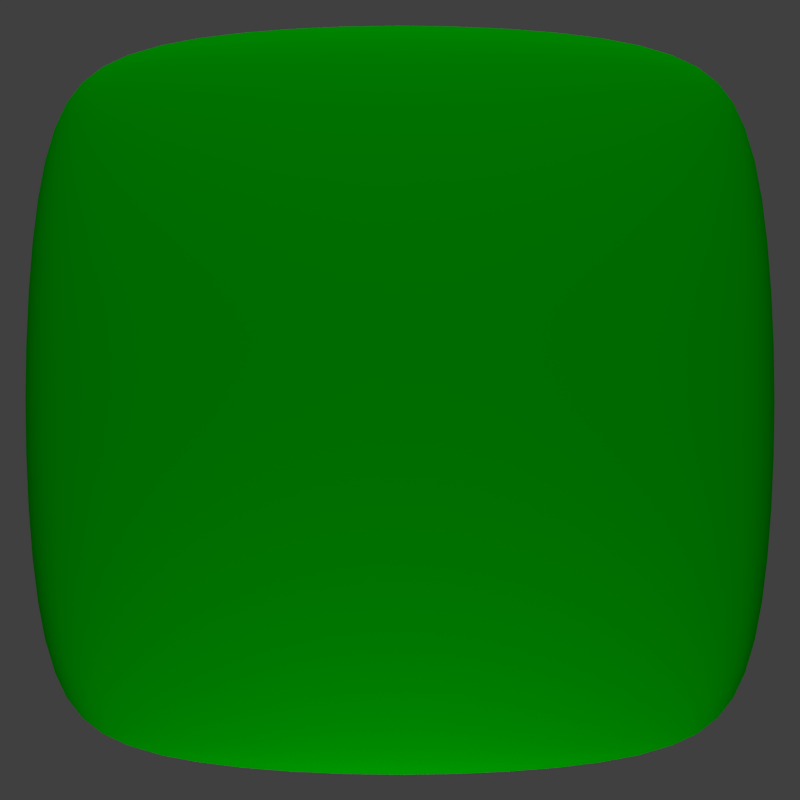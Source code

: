# Source: buttons.blend  (saved by Blender 2.64.0; exported with 4.5.12 LTS)
import bpy
from mathutils import Matrix  # noqa: F401  (used for matrix-valued properties, if any)

bpy.ops.wm.read_factory_settings(use_empty=True)
scene = bpy.context.scene
scene.name = 'Scene'

# ---- collections
col_collection_1 = bpy.data.collections.new('Collection 1'); scene.collection.children.link(col_collection_1)
col_collection_2 = bpy.data.collections.new('Collection 2'); scene.collection.children.link(col_collection_2)
col_collection_11 = bpy.data.collections.new('Collection 11'); scene.collection.children.link(col_collection_11)
col_collection_11.hide_render = True
col_collection_11.hide_viewport = True
col_collection_12 = bpy.data.collections.new('Collection 12'); scene.collection.children.link(col_collection_12)

# ---- materials (node trees are filled in below, after node groups)
mat_green = bpy.data.materials.new('Green')
mat_green.alpha_threshold = 0.0
mat_green.use_transparent_shadow = False
mat_green.diffuse_color = (0.0, 1.0, 0.0, 1.0)
mat_green.roughness = 0.5
mat_green.specular_intensity = 1.0
mat_green.line_color = (0.0, 0.0, 0.0, 1.0)

# ---- material node trees

# ---- world
world_world = bpy.data.worlds.new('World'); scene.world = world_world
world_world.color = (0.05088, 0.05088, 0.05088)
world_world.use_sun_shadow = False
world_world.sun_shadow_jitter_overblur = 0.0
world_world.cycles.sampling_method = 'MANUAL'
world_world.cycles.sample_map_resolution = 256

# ---- cameras
cam_camera = bpy.data.cameras.new('Camera')
cam_camera.clip_end = 100.0
cam_camera.lens = 35.0
cam_camera.sensor_width = 32.0
cam_camera.sensor_height = 18.0
cam_camera.ortho_scale = 7.314
cam_camera.dof.focus_distance = 0.0
cam_camera.dof.aperture_fstop = 128.0

# ---- lights
light_lamp = bpy.data.lights.new('Lamp', 'POINT')
light_lamp.transmission_factor = 0.0
light_lamp.cutoff_distance = 30.0
light_lamp.energy = 100.0
light_lamp.shadow_buffer_clip_start = 1.001
light_lamp.shadow_soft_size = 1.0
light_lamp.shadow_maximum_resolution = 0.006
light_lamp.use_absolute_resolution = True
light_lamp.cycles.use_multiple_importance_sampling = False
light_lamp_red = bpy.data.lights.new('lamp.red', 'POINT')
light_lamp_red.color = (1.0, 0.0, 0.0)
light_lamp_red.transmission_factor = 0.0
light_lamp_red.cutoff_distance = 30.0
light_lamp_red.energy = 25.0
light_lamp_red.shadow_buffer_clip_start = 1.001
light_lamp_red.shadow_soft_size = 1.0
light_lamp_red.shadow_maximum_resolution = 0.006
light_lamp_red.use_absolute_resolution = True
light_lamp_red.cycles.use_multiple_importance_sampling = False
light_lamp_green = bpy.data.lights.new('lamp.green', 'POINT')
light_lamp_green.color = (0.0, 1.0, 0.0)
light_lamp_green.transmission_factor = 0.0
light_lamp_green.cutoff_distance = 30.0
light_lamp_green.energy = 25.0
light_lamp_green.shadow_buffer_clip_start = 1.001
light_lamp_green.shadow_soft_size = 1.0
light_lamp_green.shadow_maximum_resolution = 0.006
light_lamp_green.use_absolute_resolution = True
light_lamp_green.cycles.use_multiple_importance_sampling = False

# ---- meshes
me_cube = bpy.data.meshes.new('Cube')
me_cube.from_pydata([(0.7024, 0.7024, -1.0), (0.7024, -0.7024, -1.0), (-0.7024, -0.7024, -1.0), (-0.7024, 0.7024, -1.0), (0.7024, 1.0, 0.7024), (0.7024, 1.0, -0.7024), (-0.7024, 1.0, -0.7024), (-0.7024, 1.0, 0.7024), (1.0, 0.7024, -0.7024), (1.0, 0.7024, 0.7024), (1.0, -0.7024, 0.7024), (1.0, -0.7024, -0.7024), (0.7024, -1.0, -0.7024), (0.7024, -1.0, 0.7024), (-0.7024, -1.0, 0.7024), (-0.7024, -1.0, -0.7024), (-1.0, -0.7024, -0.7024), (-1.0, -0.7024, 0.7024), (-1.0, 0.7024, 0.7024), (-1.0, 0.7024, -0.7024), (0.7024, 0.7024, 1.0), (-0.7024, 0.7024, 1.0), (-0.7024, -0.7024, 1.0), (0.7024, -0.7024, 1.0)], [], [(0, 1, 2, 3), (4, 5, 6, 7), (8, 9, 10, 11), (12, 13, 14, 15), (16, 17, 18, 19), (20, 21, 22, 23), (8, 11, 1, 0), (12, 15, 2, 1), (16, 19, 3, 2), (6, 5, 0, 3), (9, 8, 5, 4), (19, 18, 7, 6), (21, 20, 4, 7), (20, 23, 10, 9), (13, 12, 11, 10), (23, 22, 14, 13), (17, 16, 15, 14), (22, 21, 18, 17), (5, 8, 0), (12, 1, 11), (16, 2, 15), (19, 6, 3), (20, 9, 4), (23, 13, 10), (22, 17, 14), (21, 7, 18)])
me_cube.polygons.foreach_set('use_smooth', [True] * 26)
me_cube.materials.append(mat_green)
me_cube.use_remesh_preserve_volume = False
me_cube.use_remesh_preserve_attributes = False
me_cube.use_mirror_vertex_groups = False
me_cube.update()

# ---- objects
ob_lamp = bpy.data.objects.new('Lamp', light_lamp)
ob_camera = bpy.data.objects.new('Camera', cam_camera)
ob_cube = bpy.data.objects.new('Cube', me_cube)
ob_lamp_001 = bpy.data.objects.new('Lamp.001', light_lamp_red)
ob_lamp_002 = bpy.data.objects.new('Lamp.002', light_lamp_green)

# ---- transforms, parenting, visibility, modifiers, constraints
ob_lamp.location = (-0.008879, -2.179, 3.904)
ob_lamp.rotation_euler = (0.6503, 0.05522, 1.866)
ob_lamp.lock_rotations_4d = False
ob_lamp.empty_display_type = 'ARROWS'
ob_lamp.color = (0.0, 0.0, 0.0, 0.0)
ob_lamp.lineart.crease_threshold = 0.0
ob_camera.location = (0.0, -2.314, 0.0)
ob_camera.rotation_euler = (1.571, 2.22e-16, 2.22e-16)
ob_camera.lock_rotations_4d = False
ob_camera.empty_display_type = 'ARROWS'
ob_camera.color = (0.0, 0.0, 0.0, 0.0)
ob_camera.display_type = 'WIRE'
ob_camera.lineart.crease_threshold = 0.0
ob_cube.location = (0.0, 0.0, 0.0)
ob_cube.scale = (1.0, 0.2, 1.0)
ob_cube.lock_rotations_4d = False
ob_cube.empty_display_type = 'ARROWS'
ob_cube.lineart.crease_threshold = 0.0
_m = ob_cube.modifiers.new('Subsurf', 'SUBSURF')
_m.uv_smooth = 'PRESERVE_CORNERS'
_m.render_levels = 3
ob_lamp_001.location = (-0.008879, -0.8569, -1.906)
ob_lamp_001.rotation_euler = (0.6503, 0.05522, 1.866)
ob_lamp_001.lock_rotations_4d = False
ob_lamp_001.empty_display_type = 'ARROWS'
ob_lamp_001.color = (0.0, 0.0, 0.0, 0.0)
ob_lamp_001.lineart.crease_threshold = 0.0
ob_lamp_002.location = (-0.008879, -0.8569, -1.906)
ob_lamp_002.rotation_euler = (0.6503, 0.05522, 1.866)
ob_lamp_002.lock_rotations_4d = False
ob_lamp_002.empty_display_type = 'ARROWS'
ob_lamp_002.color = (0.0, 0.0, 0.0, 0.0)
ob_lamp_002.lineart.crease_threshold = 0.0

# ---- collection membership
col_collection_1.objects.link(ob_lamp)
col_collection_1.objects.link(ob_camera)
col_collection_2.objects.link(ob_cube)
col_collection_11.objects.link(ob_lamp_001)
col_collection_12.objects.link(ob_lamp_002)

# ---- scene / render settings (as saved in the file)
scene.camera = ob_camera
scene.frame_start = 2; scene.frame_end = 2; scene.frame_set(1)
scene.render.engine = 'BLENDER_EEVEE_NEXT'
scene.render.image_settings.compression = 90
scene.render.resolution_x = 15
scene.render.resolution_y = 15
scene.render.fps = 30
scene.render.dither_intensity = 0.0
scene.render.bake_margin = 2
scene.render.bake_bias = 0.0
scene.cycles.use_denoising = False
scene.cycles.samples = 10
scene.cycles.sampling_pattern = 'TABULATED_SOBOL'
scene.cycles.light_sampling_threshold = 0.0
scene.cycles.use_adaptive_sampling = False
scene.cycles.use_light_tree = False
scene.cycles.blur_glossy = 0.0
scene.cycles.volume_bounces = 1
scene.cycles.pixel_filter_type = 'GAUSSIAN'
scene.cycles.sample_clamp_indirect = 0.0
scene.view_settings.view_transform = 'Standard'
bpy.context.view_layer.update()
